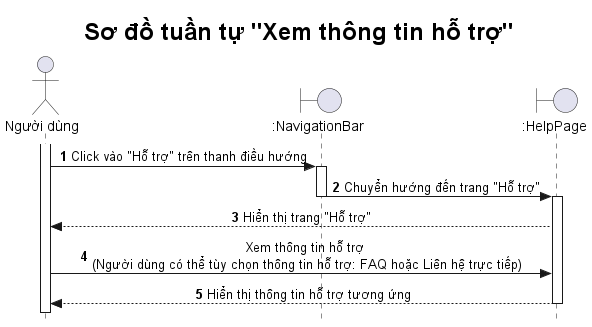

The diagram above was rendered by PlantUML. Its source (embedded in the PNG):
@startuml

title <size: 24> Sơ đồ tuần tự "Xem thông tin hỗ trợ" </size>

skinparam style strictuml
skinparam SequenceMessageAlignment center

autonumber

actor "Người dùng" as U
boundary ":NavigationBar" as NB  
boundary ":HelpPage" as HP

activate U
U -> NB: Click vào "Hỗ trợ" trên thanh điều hướng
activate NB
NB -> HP: Chuyển hướng đến trang "Hỗ trợ"
deactivate NB
activate HP
HP --> U: Hiển thị trang "Hỗ trợ"
U -> HP: Xem thông tin hỗ trợ \n(Người dùng có thể tùy chọn thông tin hỗ trợ: FAQ hoặc Liên hệ trực tiếp)
HP --> U: Hiển thị thông tin hỗ trợ tương ứng
deactivate HP

@enduml